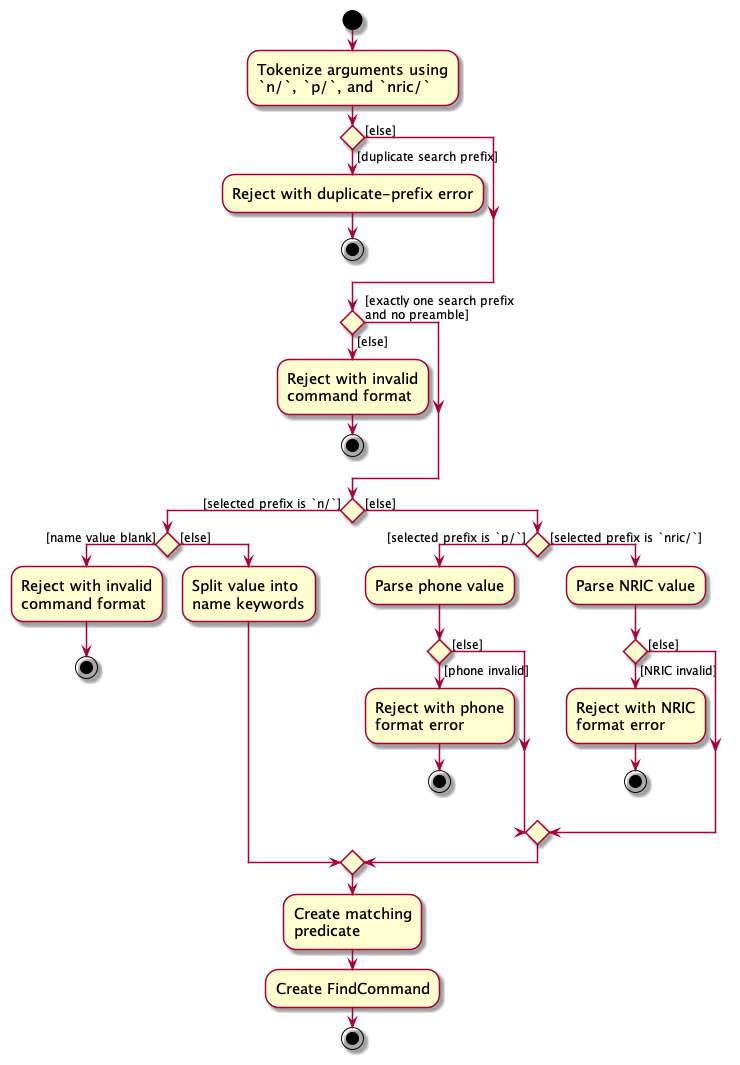

The diagram above was rendered by PlantUML. Its source (embedded in the PNG):
@startuml
skin rose
skinparam ActivityFontSize 15
skinparam ArrowFontSize 12

start
:Tokenize arguments using
`n/`, `p/`, and `nric/`;

if () then ([duplicate search prefix])
  :Reject with duplicate-prefix error;
  stop
else ([else])
endif

if () then ([exactly one search prefix
and no preamble])
else ([else])
  :Reject with invalid
  command format;
  stop
endif

if () then ([selected prefix is `n/`])
  if () then ([name value blank])
    :Reject with invalid
    command format;
    stop
  else ([else])
    :Split value into
    name keywords;
  endif
else ([else])
  if () then ([selected prefix is `p/`])
    :Parse phone value;
    if () then ([phone invalid])
      :Reject with phone
      format error;
      stop
    else ([else])
    endif
  else ([selected prefix is `nric/`])
    :Parse NRIC value;
    if () then ([NRIC invalid])
      :Reject with NRIC
      format error;
      stop
    else ([else])
    endif
  endif
endif

:Create matching
predicate;
:Create FindCommand;
stop
@enduml